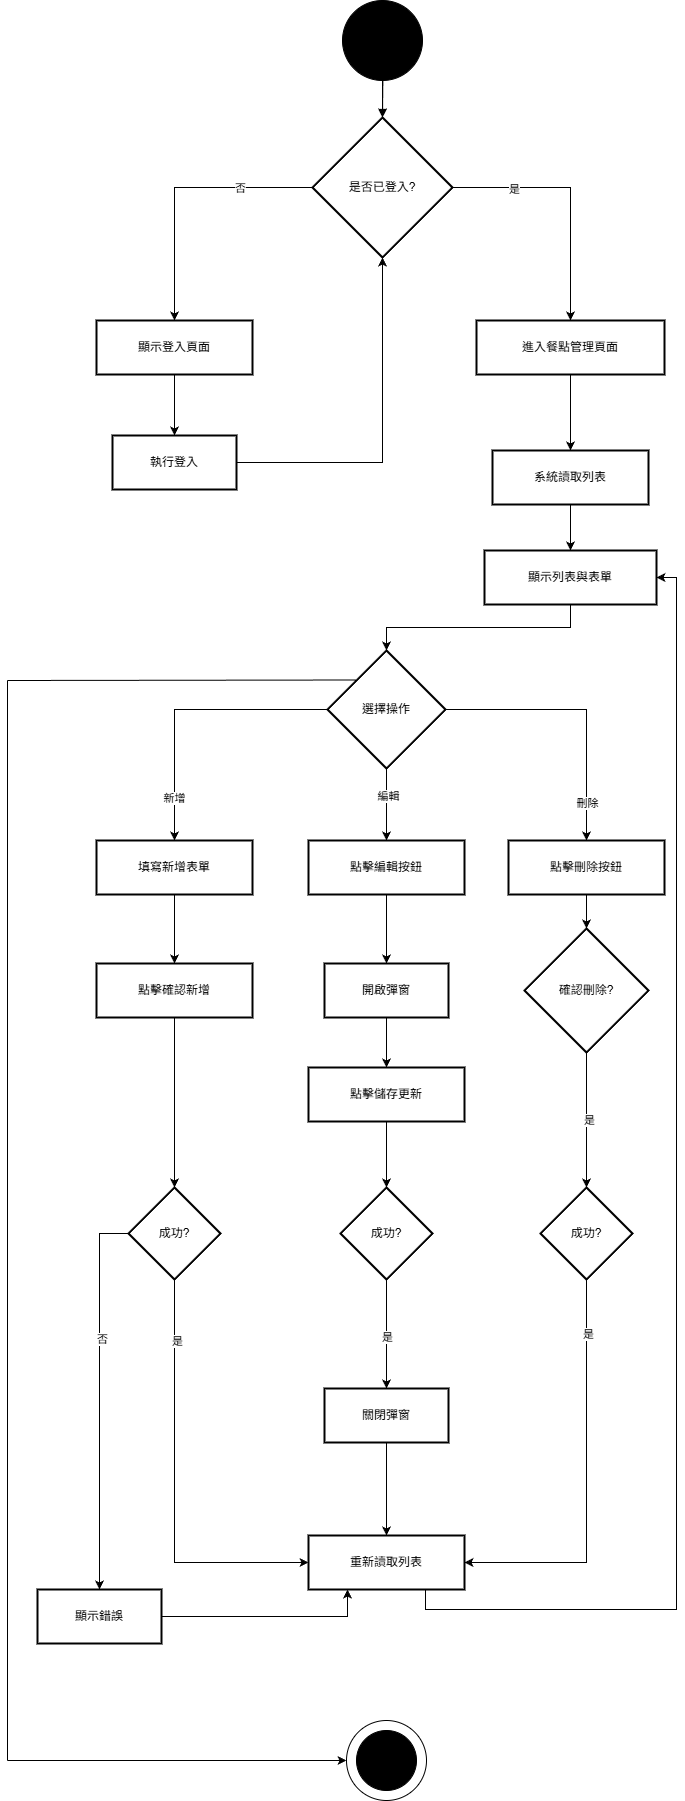

The diagram above was exported from draw.io. Its source (the exported page's mxGraphModel, read from the mxfile embedded in the PNG):
<mxGraphModel dx="3473" dy="1873" grid="1" gridSize="10" guides="1" tooltips="1" connect="1" arrows="1" fold="1" page="1" pageScale="1" pageWidth="827" pageHeight="1169" math="0" shadow="0">
  <root>
    <mxCell id="0" />
    <mxCell id="1" parent="0" />
    <mxCell id="jrQGIHYJoWfIpnfuglO--53" edge="1" parent="1" source="jrQGIHYJoWfIpnfuglO--2" style="edgeStyle=orthogonalEdgeStyle;rounded=0;orthogonalLoop=1;jettySize=auto;html=1;exitX=0;exitY=0.5;exitDx=0;exitDy=0;entryX=0.5;entryY=0;entryDx=0;entryDy=0;" target="jrQGIHYJoWfIpnfuglO--3">
      <mxGeometry relative="1" as="geometry" />
    </mxCell>
    <mxCell id="jrQGIHYJoWfIpnfuglO--54" connectable="0" parent="jrQGIHYJoWfIpnfuglO--53" style="edgeLabel;html=1;align=center;verticalAlign=middle;resizable=0;points=[];" value="否" vertex="1">
      <mxGeometry relative="1" x="-0.4689" y="-1" as="geometry">
        <mxPoint as="offset" />
      </mxGeometry>
    </mxCell>
    <mxCell id="jrQGIHYJoWfIpnfuglO--55" edge="1" parent="1" source="jrQGIHYJoWfIpnfuglO--2" style="edgeStyle=orthogonalEdgeStyle;rounded=0;orthogonalLoop=1;jettySize=auto;html=1;exitX=1;exitY=0.5;exitDx=0;exitDy=0;entryX=0.5;entryY=0;entryDx=0;entryDy=0;" target="jrQGIHYJoWfIpnfuglO--5">
      <mxGeometry relative="1" as="geometry" />
    </mxCell>
    <mxCell id="jrQGIHYJoWfIpnfuglO--56" connectable="0" parent="jrQGIHYJoWfIpnfuglO--55" style="edgeLabel;html=1;align=center;verticalAlign=middle;resizable=0;points=[];" value="是" vertex="1">
      <mxGeometry relative="1" x="-0.5267" as="geometry">
        <mxPoint as="offset" />
      </mxGeometry>
    </mxCell>
    <mxCell id="jrQGIHYJoWfIpnfuglO--2" parent="1" style="rhombus;strokeWidth=2;whiteSpace=wrap;" value="是否已登入?" vertex="1">
      <mxGeometry height="140" width="140" x="315" y="117" as="geometry" />
    </mxCell>
    <mxCell id="jrQGIHYJoWfIpnfuglO--57" edge="1" parent="1" source="jrQGIHYJoWfIpnfuglO--3" style="edgeStyle=orthogonalEdgeStyle;rounded=0;orthogonalLoop=1;jettySize=auto;html=1;exitX=0.5;exitY=1;exitDx=0;exitDy=0;entryX=0.5;entryY=0;entryDx=0;entryDy=0;" target="jrQGIHYJoWfIpnfuglO--4">
      <mxGeometry relative="1" as="geometry" />
    </mxCell>
    <mxCell id="jrQGIHYJoWfIpnfuglO--3" parent="1" style="whiteSpace=wrap;strokeWidth=2;" value="顯示登入頁面" vertex="1">
      <mxGeometry height="54" width="156" x="99" y="320" as="geometry" />
    </mxCell>
    <mxCell id="jrQGIHYJoWfIpnfuglO--58" edge="1" parent="1" source="jrQGIHYJoWfIpnfuglO--4" style="edgeStyle=orthogonalEdgeStyle;rounded=0;orthogonalLoop=1;jettySize=auto;html=1;exitX=1;exitY=0.5;exitDx=0;exitDy=0;entryX=0.5;entryY=1;entryDx=0;entryDy=0;" target="jrQGIHYJoWfIpnfuglO--2">
      <mxGeometry relative="1" as="geometry" />
    </mxCell>
    <mxCell id="jrQGIHYJoWfIpnfuglO--4" parent="1" style="whiteSpace=wrap;strokeWidth=2;" value="執行登入" vertex="1">
      <mxGeometry height="54" width="124" x="115" y="435" as="geometry" />
    </mxCell>
    <mxCell id="jrQGIHYJoWfIpnfuglO--59" edge="1" parent="1" source="jrQGIHYJoWfIpnfuglO--5" style="edgeStyle=orthogonalEdgeStyle;rounded=0;orthogonalLoop=1;jettySize=auto;html=1;exitX=0.5;exitY=1;exitDx=0;exitDy=0;entryX=0.5;entryY=0;entryDx=0;entryDy=0;" target="jrQGIHYJoWfIpnfuglO--6">
      <mxGeometry relative="1" as="geometry" />
    </mxCell>
    <mxCell id="jrQGIHYJoWfIpnfuglO--5" parent="1" style="whiteSpace=wrap;strokeWidth=2;" value="進入餐點管理頁面" vertex="1">
      <mxGeometry height="54" width="188" x="479" y="320" as="geometry" />
    </mxCell>
    <mxCell id="jrQGIHYJoWfIpnfuglO--60" edge="1" parent="1" source="jrQGIHYJoWfIpnfuglO--6" style="edgeStyle=orthogonalEdgeStyle;rounded=0;orthogonalLoop=1;jettySize=auto;html=1;exitX=0.5;exitY=1;exitDx=0;exitDy=0;entryX=0.5;entryY=0;entryDx=0;entryDy=0;" target="jrQGIHYJoWfIpnfuglO--7">
      <mxGeometry relative="1" as="geometry" />
    </mxCell>
    <mxCell id="jrQGIHYJoWfIpnfuglO--6" parent="1" style="whiteSpace=wrap;strokeWidth=2;" value="系統讀取列表" vertex="1">
      <mxGeometry height="54" width="156" x="495" y="450" as="geometry" />
    </mxCell>
    <mxCell id="jrQGIHYJoWfIpnfuglO--61" edge="1" parent="1" source="jrQGIHYJoWfIpnfuglO--7" style="edgeStyle=orthogonalEdgeStyle;rounded=0;orthogonalLoop=1;jettySize=auto;html=1;exitX=0.5;exitY=1;exitDx=0;exitDy=0;entryX=0.5;entryY=0;entryDx=0;entryDy=0;" target="jrQGIHYJoWfIpnfuglO--8">
      <mxGeometry relative="1" as="geometry" />
    </mxCell>
    <mxCell id="jrQGIHYJoWfIpnfuglO--7" parent="1" style="whiteSpace=wrap;strokeWidth=2;" value="顯示列表與表單" vertex="1">
      <mxGeometry height="54" width="172" x="487" y="550" as="geometry" />
    </mxCell>
    <mxCell id="jrQGIHYJoWfIpnfuglO--64" edge="1" parent="1" source="jrQGIHYJoWfIpnfuglO--8" style="edgeStyle=orthogonalEdgeStyle;rounded=0;orthogonalLoop=1;jettySize=auto;html=1;exitX=0.5;exitY=1;exitDx=0;exitDy=0;entryX=0.5;entryY=0;entryDx=0;entryDy=0;" target="jrQGIHYJoWfIpnfuglO--14">
      <mxGeometry relative="1" as="geometry" />
    </mxCell>
    <mxCell id="jrQGIHYJoWfIpnfuglO--75" connectable="0" parent="jrQGIHYJoWfIpnfuglO--64" style="edgeLabel;html=1;align=center;verticalAlign=middle;resizable=0;points=[];" value="編輯" vertex="1">
      <mxGeometry relative="1" x="-0.2903" as="geometry">
        <mxPoint as="offset" />
      </mxGeometry>
    </mxCell>
    <mxCell id="jrQGIHYJoWfIpnfuglO--68" edge="1" parent="1" source="jrQGIHYJoWfIpnfuglO--8" style="edgeStyle=orthogonalEdgeStyle;rounded=0;orthogonalLoop=1;jettySize=auto;html=1;exitX=0;exitY=0.5;exitDx=0;exitDy=0;entryX=0.5;entryY=0;entryDx=0;entryDy=0;" target="jrQGIHYJoWfIpnfuglO--9">
      <mxGeometry relative="1" as="geometry" />
    </mxCell>
    <mxCell id="jrQGIHYJoWfIpnfuglO--71" connectable="0" parent="jrQGIHYJoWfIpnfuglO--68" style="edgeLabel;html=1;align=center;verticalAlign=middle;resizable=0;points=[];" value="新增" vertex="1">
      <mxGeometry relative="1" x="0.6856" y="-2" as="geometry">
        <mxPoint as="offset" />
      </mxGeometry>
    </mxCell>
    <mxCell id="jrQGIHYJoWfIpnfuglO--72" edge="1" parent="1" source="jrQGIHYJoWfIpnfuglO--8" style="edgeStyle=orthogonalEdgeStyle;rounded=0;orthogonalLoop=1;jettySize=auto;html=1;exitX=1;exitY=0.5;exitDx=0;exitDy=0;entryX=0.5;entryY=0;entryDx=0;entryDy=0;" target="jrQGIHYJoWfIpnfuglO--19">
      <mxGeometry relative="1" as="geometry" />
    </mxCell>
    <mxCell id="jrQGIHYJoWfIpnfuglO--74" connectable="0" parent="jrQGIHYJoWfIpnfuglO--72" style="edgeLabel;html=1;align=center;verticalAlign=middle;resizable=0;points=[];" value="刪除" vertex="1">
      <mxGeometry relative="1" x="0.7057" y="-1" as="geometry">
        <mxPoint as="offset" />
      </mxGeometry>
    </mxCell>
    <mxCell id="jrQGIHYJoWfIpnfuglO--8" parent="1" style="rhombus;strokeWidth=2;whiteSpace=wrap;" value="選擇操作" vertex="1">
      <mxGeometry height="118" width="118" x="330" y="650" as="geometry" />
    </mxCell>
    <mxCell id="jrQGIHYJoWfIpnfuglO--76" edge="1" parent="1" source="jrQGIHYJoWfIpnfuglO--9" style="edgeStyle=orthogonalEdgeStyle;rounded=0;orthogonalLoop=1;jettySize=auto;html=1;exitX=0.5;exitY=1;exitDx=0;exitDy=0;entryX=0.5;entryY=0;entryDx=0;entryDy=0;" target="jrQGIHYJoWfIpnfuglO--10">
      <mxGeometry relative="1" as="geometry" />
    </mxCell>
    <mxCell id="jrQGIHYJoWfIpnfuglO--9" parent="1" style="whiteSpace=wrap;strokeWidth=2;" value="填寫新增表單" vertex="1">
      <mxGeometry height="54" width="156" x="99" y="840" as="geometry" />
    </mxCell>
    <mxCell id="jrQGIHYJoWfIpnfuglO--81" edge="1" parent="1" source="jrQGIHYJoWfIpnfuglO--10" style="edgeStyle=orthogonalEdgeStyle;rounded=0;orthogonalLoop=1;jettySize=auto;html=1;exitX=0.5;exitY=1;exitDx=0;exitDy=0;entryX=0.5;entryY=0;entryDx=0;entryDy=0;" target="jrQGIHYJoWfIpnfuglO--11">
      <mxGeometry relative="1" as="geometry" />
    </mxCell>
    <mxCell id="jrQGIHYJoWfIpnfuglO--10" parent="1" style="whiteSpace=wrap;strokeWidth=2;" value="點擊確認新增" vertex="1">
      <mxGeometry height="54" width="156" x="99" y="963" as="geometry" />
    </mxCell>
    <mxCell id="jrQGIHYJoWfIpnfuglO--87" edge="1" parent="1" source="jrQGIHYJoWfIpnfuglO--11" style="edgeStyle=orthogonalEdgeStyle;rounded=0;orthogonalLoop=1;jettySize=auto;html=1;exitX=0.5;exitY=1;exitDx=0;exitDy=0;entryX=0;entryY=0.5;entryDx=0;entryDy=0;" target="jrQGIHYJoWfIpnfuglO--12">
      <mxGeometry relative="1" as="geometry" />
    </mxCell>
    <mxCell id="jrQGIHYJoWfIpnfuglO--103" connectable="0" parent="jrQGIHYJoWfIpnfuglO--87" style="edgeLabel;html=1;align=center;verticalAlign=middle;resizable=0;points=[];" value="是" vertex="1">
      <mxGeometry relative="1" x="-0.7199" y="1" as="geometry">
        <mxPoint as="offset" />
      </mxGeometry>
    </mxCell>
    <mxCell id="jrQGIHYJoWfIpnfuglO--96" edge="1" parent="1" source="jrQGIHYJoWfIpnfuglO--11" style="edgeStyle=orthogonalEdgeStyle;rounded=0;orthogonalLoop=1;jettySize=auto;html=1;exitX=0;exitY=0.5;exitDx=0;exitDy=0;entryX=0.5;entryY=0;entryDx=0;entryDy=0;" target="jrQGIHYJoWfIpnfuglO--13">
      <mxGeometry relative="1" as="geometry" />
    </mxCell>
    <mxCell id="jrQGIHYJoWfIpnfuglO--104" connectable="0" parent="jrQGIHYJoWfIpnfuglO--96" style="edgeLabel;html=1;align=center;verticalAlign=middle;resizable=0;points=[];" value="否" vertex="1">
      <mxGeometry relative="1" x="-0.307" y="1" as="geometry">
        <mxPoint as="offset" />
      </mxGeometry>
    </mxCell>
    <mxCell id="jrQGIHYJoWfIpnfuglO--11" parent="1" style="rhombus;strokeWidth=2;whiteSpace=wrap;" value="成功?" vertex="1">
      <mxGeometry height="92" width="92" x="131" y="1187" as="geometry" />
    </mxCell>
    <mxCell id="jrQGIHYJoWfIpnfuglO--88" edge="1" parent="1" source="jrQGIHYJoWfIpnfuglO--12" style="edgeStyle=orthogonalEdgeStyle;rounded=0;orthogonalLoop=1;jettySize=auto;html=1;exitX=0.75;exitY=1;exitDx=0;exitDy=0;entryX=1;entryY=0.5;entryDx=0;entryDy=0;" target="jrQGIHYJoWfIpnfuglO--7">
      <mxGeometry relative="1" as="geometry" />
    </mxCell>
    <mxCell id="jrQGIHYJoWfIpnfuglO--12" parent="1" style="whiteSpace=wrap;strokeWidth=2;" value="重新讀取列表" vertex="1">
      <mxGeometry height="54" width="156" x="311" y="1535" as="geometry" />
    </mxCell>
    <mxCell id="jrQGIHYJoWfIpnfuglO--98" edge="1" parent="1" source="jrQGIHYJoWfIpnfuglO--13" style="edgeStyle=orthogonalEdgeStyle;rounded=0;orthogonalLoop=1;jettySize=auto;html=1;exitX=1;exitY=0.5;exitDx=0;exitDy=0;entryX=0.25;entryY=1;entryDx=0;entryDy=0;" target="jrQGIHYJoWfIpnfuglO--12">
      <mxGeometry relative="1" as="geometry" />
    </mxCell>
    <mxCell id="jrQGIHYJoWfIpnfuglO--13" parent="1" style="whiteSpace=wrap;strokeWidth=2;" value="顯示錯誤" vertex="1">
      <mxGeometry height="54" width="124" x="40" y="1589" as="geometry" />
    </mxCell>
    <mxCell id="jrQGIHYJoWfIpnfuglO--77" edge="1" parent="1" source="jrQGIHYJoWfIpnfuglO--14" style="edgeStyle=orthogonalEdgeStyle;rounded=0;orthogonalLoop=1;jettySize=auto;html=1;exitX=0.5;exitY=1;exitDx=0;exitDy=0;entryX=0.5;entryY=0;entryDx=0;entryDy=0;" target="jrQGIHYJoWfIpnfuglO--15">
      <mxGeometry relative="1" as="geometry" />
    </mxCell>
    <mxCell id="jrQGIHYJoWfIpnfuglO--14" parent="1" style="whiteSpace=wrap;strokeWidth=2;" value="點擊編輯按鈕" vertex="1">
      <mxGeometry height="54" width="156" x="311" y="840" as="geometry" />
    </mxCell>
    <mxCell id="jrQGIHYJoWfIpnfuglO--78" edge="1" parent="1" source="jrQGIHYJoWfIpnfuglO--15" style="edgeStyle=orthogonalEdgeStyle;rounded=0;orthogonalLoop=1;jettySize=auto;html=1;exitX=0.5;exitY=1;exitDx=0;exitDy=0;entryX=0.5;entryY=0;entryDx=0;entryDy=0;" target="jrQGIHYJoWfIpnfuglO--16">
      <mxGeometry relative="1" as="geometry" />
    </mxCell>
    <mxCell id="jrQGIHYJoWfIpnfuglO--15" parent="1" style="whiteSpace=wrap;strokeWidth=2;" value="開啟彈窗" vertex="1">
      <mxGeometry height="54" width="124" x="327" y="963" as="geometry" />
    </mxCell>
    <mxCell id="jrQGIHYJoWfIpnfuglO--79" edge="1" parent="1" source="jrQGIHYJoWfIpnfuglO--16" style="edgeStyle=orthogonalEdgeStyle;rounded=0;orthogonalLoop=1;jettySize=auto;html=1;exitX=0.5;exitY=1;exitDx=0;exitDy=0;entryX=0.5;entryY=0;entryDx=0;entryDy=0;" target="jrQGIHYJoWfIpnfuglO--17">
      <mxGeometry relative="1" as="geometry" />
    </mxCell>
    <mxCell id="jrQGIHYJoWfIpnfuglO--16" parent="1" style="whiteSpace=wrap;strokeWidth=2;" value="點擊儲存更新" vertex="1">
      <mxGeometry height="54" width="156" x="311" y="1067" as="geometry" />
    </mxCell>
    <mxCell id="jrQGIHYJoWfIpnfuglO--82" edge="1" parent="1" source="jrQGIHYJoWfIpnfuglO--17" style="edgeStyle=orthogonalEdgeStyle;rounded=0;orthogonalLoop=1;jettySize=auto;html=1;exitX=0.5;exitY=1;exitDx=0;exitDy=0;entryX=0.5;entryY=0;entryDx=0;entryDy=0;" target="jrQGIHYJoWfIpnfuglO--18">
      <mxGeometry relative="1" as="geometry" />
    </mxCell>
    <mxCell id="jrQGIHYJoWfIpnfuglO--100" connectable="0" parent="jrQGIHYJoWfIpnfuglO--82" style="edgeLabel;html=1;align=center;verticalAlign=middle;resizable=0;points=[];" value="是" vertex="1">
      <mxGeometry relative="1" x="0.0349" y="-1" as="geometry">
        <mxPoint as="offset" />
      </mxGeometry>
    </mxCell>
    <mxCell id="jrQGIHYJoWfIpnfuglO--17" parent="1" style="rhombus;strokeWidth=2;whiteSpace=wrap;" value="成功?" vertex="1">
      <mxGeometry height="92" width="92" x="343" y="1187" as="geometry" />
    </mxCell>
    <mxCell id="jrQGIHYJoWfIpnfuglO--99" edge="1" parent="1" source="jrQGIHYJoWfIpnfuglO--18" style="edgeStyle=orthogonalEdgeStyle;rounded=0;orthogonalLoop=1;jettySize=auto;html=1;exitX=0.5;exitY=1;exitDx=0;exitDy=0;entryX=0.5;entryY=0;entryDx=0;entryDy=0;" target="jrQGIHYJoWfIpnfuglO--12">
      <mxGeometry relative="1" as="geometry" />
    </mxCell>
    <mxCell id="jrQGIHYJoWfIpnfuglO--18" parent="1" style="whiteSpace=wrap;strokeWidth=2;" value="關閉彈窗" vertex="1">
      <mxGeometry height="54" width="124" x="327" y="1388" as="geometry" />
    </mxCell>
    <mxCell id="jrQGIHYJoWfIpnfuglO--80" edge="1" parent="1" source="jrQGIHYJoWfIpnfuglO--19" style="edgeStyle=orthogonalEdgeStyle;rounded=0;orthogonalLoop=1;jettySize=auto;html=1;exitX=0.5;exitY=1;exitDx=0;exitDy=0;entryX=0.5;entryY=0;entryDx=0;entryDy=0;" target="jrQGIHYJoWfIpnfuglO--20">
      <mxGeometry relative="1" as="geometry" />
    </mxCell>
    <mxCell id="jrQGIHYJoWfIpnfuglO--19" parent="1" style="whiteSpace=wrap;strokeWidth=2;" value="點擊刪除按鈕" vertex="1">
      <mxGeometry height="54" width="156" x="511" y="840" as="geometry" />
    </mxCell>
    <mxCell id="jrQGIHYJoWfIpnfuglO--85" edge="1" parent="1" source="jrQGIHYJoWfIpnfuglO--20" style="edgeStyle=orthogonalEdgeStyle;rounded=0;orthogonalLoop=1;jettySize=auto;html=1;exitX=0.5;exitY=1;exitDx=0;exitDy=0;entryX=0.5;entryY=0;entryDx=0;entryDy=0;" target="jrQGIHYJoWfIpnfuglO--21">
      <mxGeometry relative="1" as="geometry" />
    </mxCell>
    <mxCell id="jrQGIHYJoWfIpnfuglO--86" connectable="0" parent="jrQGIHYJoWfIpnfuglO--85" style="edgeLabel;html=1;align=center;verticalAlign=middle;resizable=0;points=[];" value="是" vertex="1">
      <mxGeometry relative="1" x="-0.037" y="1" as="geometry">
        <mxPoint as="offset" />
      </mxGeometry>
    </mxCell>
    <mxCell id="jrQGIHYJoWfIpnfuglO--20" parent="1" style="rhombus;strokeWidth=2;whiteSpace=wrap;" value="確認刪除?" vertex="1">
      <mxGeometry height="124" width="124" x="527" y="928" as="geometry" />
    </mxCell>
    <mxCell id="jrQGIHYJoWfIpnfuglO--89" edge="1" parent="1" source="jrQGIHYJoWfIpnfuglO--21" style="edgeStyle=orthogonalEdgeStyle;rounded=0;orthogonalLoop=1;jettySize=auto;html=1;exitX=0.5;exitY=1;exitDx=0;exitDy=0;entryX=1;entryY=0.5;entryDx=0;entryDy=0;" target="jrQGIHYJoWfIpnfuglO--12">
      <mxGeometry relative="1" as="geometry" />
    </mxCell>
    <mxCell id="jrQGIHYJoWfIpnfuglO--101" connectable="0" parent="jrQGIHYJoWfIpnfuglO--89" style="edgeLabel;html=1;align=center;verticalAlign=middle;resizable=0;points=[];" value="是" vertex="1">
      <mxGeometry relative="1" x="-0.7412" as="geometry">
        <mxPoint as="offset" />
      </mxGeometry>
    </mxCell>
    <mxCell id="jrQGIHYJoWfIpnfuglO--21" parent="1" style="rhombus;strokeWidth=2;whiteSpace=wrap;" value="成功?" vertex="1">
      <mxGeometry height="92" width="92" x="543" y="1187" as="geometry" />
    </mxCell>
    <mxCell id="jrQGIHYJoWfIpnfuglO--23" edge="1" parent="1" style="curved=1;startArrow=none;endArrow=block;exitX=0.49;exitY=1;entryX=0.5;entryY=0;rounded=0;" target="jrQGIHYJoWfIpnfuglO--2" value="">
      <mxGeometry relative="1" as="geometry">
        <Array as="points" />
        <mxPoint x="385.5" y="67" as="sourcePoint" />
      </mxGeometry>
    </mxCell>
    <mxCell id="jrQGIHYJoWfIpnfuglO--50" edge="1" parent="1" source="jrQGIHYJoWfIpnfuglO--49" style="edgeStyle=orthogonalEdgeStyle;rounded=0;orthogonalLoop=1;jettySize=auto;html=1;exitX=0.5;exitY=1;exitDx=0;exitDy=0;" target="jrQGIHYJoWfIpnfuglO--2" value="">
      <mxGeometry relative="1" as="geometry" />
    </mxCell>
    <mxCell id="jrQGIHYJoWfIpnfuglO--49" parent="1" style="ellipse;whiteSpace=wrap;html=1;aspect=fixed;fillColor=#000000;" value="" vertex="1">
      <mxGeometry height="80" width="80" x="345" as="geometry" />
    </mxCell>
    <mxCell id="jrQGIHYJoWfIpnfuglO--106" parent="1" style="ellipse;whiteSpace=wrap;html=1;aspect=fixed;" value="" vertex="1">
      <mxGeometry height="80" width="80" x="349" y="1720" as="geometry" />
    </mxCell>
    <mxCell id="jrQGIHYJoWfIpnfuglO--107" parent="1" style="ellipse;whiteSpace=wrap;html=1;aspect=fixed;labelBackgroundColor=none;fillColor=#000000;" value="" vertex="1">
      <mxGeometry height="60" width="60" x="359" y="1730" as="geometry" />
    </mxCell>
    <mxCell id="jrQGIHYJoWfIpnfuglO--109" edge="1" parent="1" style="endArrow=none;html=1;rounded=0;entryX=0;entryY=0;entryDx=0;entryDy=0;" target="jrQGIHYJoWfIpnfuglO--8" value="">
      <mxGeometry height="50" relative="1" width="50" as="geometry">
        <mxPoint x="10" y="680" as="sourcePoint" />
        <mxPoint x="410" y="720" as="targetPoint" />
      </mxGeometry>
    </mxCell>
    <mxCell id="jrQGIHYJoWfIpnfuglO--110" edge="1" parent="1" style="endArrow=none;html=1;rounded=0;" value="">
      <mxGeometry height="50" relative="1" width="50" as="geometry">
        <mxPoint x="10" y="1760" as="sourcePoint" />
        <mxPoint x="10" y="680" as="targetPoint" />
      </mxGeometry>
    </mxCell>
    <mxCell id="jrQGIHYJoWfIpnfuglO--111" edge="1" parent="1" style="endArrow=classic;html=1;rounded=0;entryX=0;entryY=0.5;entryDx=0;entryDy=0;" target="jrQGIHYJoWfIpnfuglO--106" value="">
      <mxGeometry height="50" relative="1" width="50" as="geometry">
        <mxPoint x="10" y="1760" as="sourcePoint" />
        <mxPoint x="410" y="1750" as="targetPoint" />
      </mxGeometry>
    </mxCell>
  </root>
</mxGraphModel>